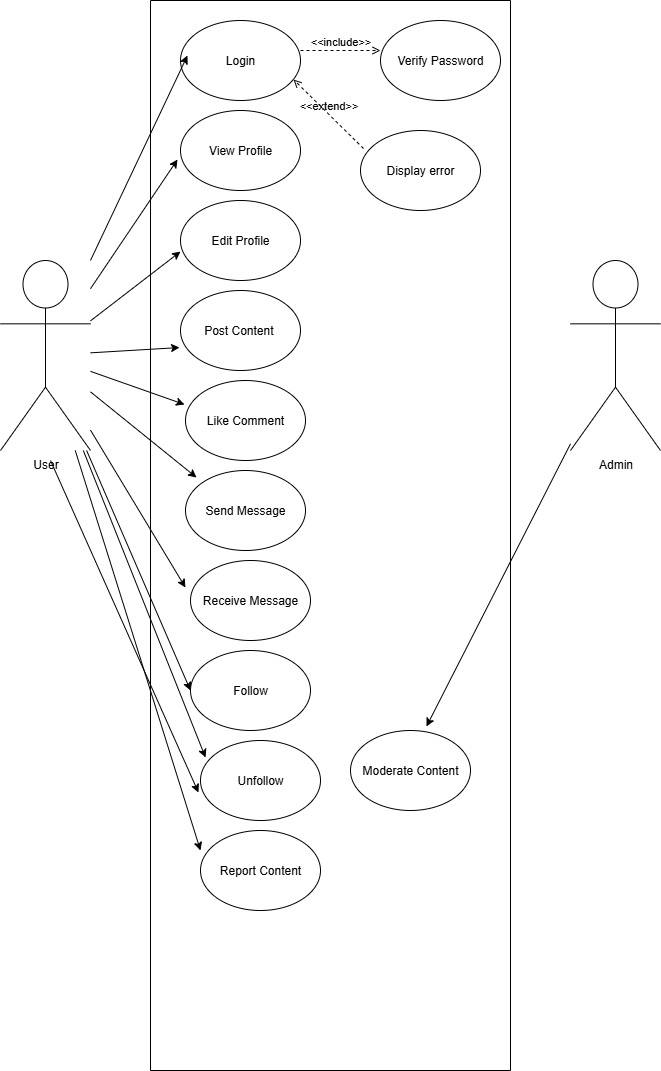

The diagram above was exported from draw.io. Its source (the exported page's mxGraphModel, read from the mxfile embedded in the PNG):
<mxGraphModel dx="2066" dy="2203" grid="1" gridSize="10" guides="1" tooltips="1" connect="1" arrows="1" fold="1" page="1" pageScale="1" pageWidth="850" pageHeight="1100" math="0" shadow="0">
  <root>
    <mxCell id="0" />
    <mxCell id="1" parent="0" />
    <mxCell id="azKI7mF5-p95uBRLpBLO-2" value="" style="swimlane;startSize=0;" vertex="1" parent="1">
      <mxGeometry x="270" y="-10" width="360" height="1070" as="geometry" />
    </mxCell>
    <mxCell id="azKI7mF5-p95uBRLpBLO-3" value="Login" style="ellipse;whiteSpace=wrap;html=1;" vertex="1" parent="azKI7mF5-p95uBRLpBLO-2">
      <mxGeometry x="30" y="20" width="120" height="80" as="geometry" />
    </mxCell>
    <mxCell id="azKI7mF5-p95uBRLpBLO-4" value="View Profile" style="ellipse;whiteSpace=wrap;html=1;" vertex="1" parent="azKI7mF5-p95uBRLpBLO-2">
      <mxGeometry x="30" y="110" width="120" height="80" as="geometry" />
    </mxCell>
    <mxCell id="azKI7mF5-p95uBRLpBLO-5" value="Edit Profile" style="ellipse;whiteSpace=wrap;html=1;" vertex="1" parent="azKI7mF5-p95uBRLpBLO-2">
      <mxGeometry x="30" y="200" width="120" height="80" as="geometry" />
    </mxCell>
    <mxCell id="azKI7mF5-p95uBRLpBLO-6" value="Post Content&amp;nbsp;" style="ellipse;whiteSpace=wrap;html=1;" vertex="1" parent="azKI7mF5-p95uBRLpBLO-2">
      <mxGeometry x="30" y="290" width="120" height="80" as="geometry" />
    </mxCell>
    <mxCell id="azKI7mF5-p95uBRLpBLO-9" value="Like Comment" style="ellipse;whiteSpace=wrap;html=1;" vertex="1" parent="azKI7mF5-p95uBRLpBLO-2">
      <mxGeometry x="35" y="380" width="120" height="80" as="geometry" />
    </mxCell>
    <mxCell id="azKI7mF5-p95uBRLpBLO-8" value="Send Message" style="ellipse;whiteSpace=wrap;html=1;" vertex="1" parent="azKI7mF5-p95uBRLpBLO-2">
      <mxGeometry x="35" y="470" width="120" height="80" as="geometry" />
    </mxCell>
    <mxCell id="azKI7mF5-p95uBRLpBLO-7" value="Receive Message" style="ellipse;whiteSpace=wrap;html=1;" vertex="1" parent="azKI7mF5-p95uBRLpBLO-2">
      <mxGeometry x="40" y="560" width="120" height="80" as="geometry" />
    </mxCell>
    <mxCell id="azKI7mF5-p95uBRLpBLO-14" value="Follow" style="ellipse;whiteSpace=wrap;html=1;" vertex="1" parent="azKI7mF5-p95uBRLpBLO-2">
      <mxGeometry x="40" y="650" width="120" height="80" as="geometry" />
    </mxCell>
    <mxCell id="azKI7mF5-p95uBRLpBLO-13" value="Verify Password" style="ellipse;whiteSpace=wrap;html=1;" vertex="1" parent="azKI7mF5-p95uBRLpBLO-2">
      <mxGeometry x="230" y="20" width="120" height="80" as="geometry" />
    </mxCell>
    <mxCell id="azKI7mF5-p95uBRLpBLO-12" value="Display error" style="ellipse;whiteSpace=wrap;html=1;" vertex="1" parent="azKI7mF5-p95uBRLpBLO-2">
      <mxGeometry x="210" y="130" width="120" height="80" as="geometry" />
    </mxCell>
    <mxCell id="azKI7mF5-p95uBRLpBLO-16" value="Unfollow" style="ellipse;whiteSpace=wrap;html=1;" vertex="1" parent="azKI7mF5-p95uBRLpBLO-2">
      <mxGeometry x="50" y="740" width="120" height="80" as="geometry" />
    </mxCell>
    <mxCell id="azKI7mF5-p95uBRLpBLO-21" value="Moderate Content" style="ellipse;whiteSpace=wrap;html=1;" vertex="1" parent="azKI7mF5-p95uBRLpBLO-2">
      <mxGeometry x="200" y="730" width="120" height="80" as="geometry" />
    </mxCell>
    <mxCell id="azKI7mF5-p95uBRLpBLO-23" value="Report Content" style="ellipse;whiteSpace=wrap;html=1;" vertex="1" parent="azKI7mF5-p95uBRLpBLO-2">
      <mxGeometry x="50" y="830" width="120" height="80" as="geometry" />
    </mxCell>
    <mxCell id="azKI7mF5-p95uBRLpBLO-39" value="&amp;lt;&amp;lt;include&amp;gt;&amp;gt;" style="html=1;verticalAlign=bottom;labelBackgroundColor=none;endArrow=open;endFill=0;dashed=1;rounded=0;" edge="1" parent="azKI7mF5-p95uBRLpBLO-2">
      <mxGeometry width="160" relative="1" as="geometry">
        <mxPoint x="150" y="50" as="sourcePoint" />
        <mxPoint x="230" y="50" as="targetPoint" />
      </mxGeometry>
    </mxCell>
    <mxCell id="azKI7mF5-p95uBRLpBLO-40" value="&amp;lt;&amp;lt;extend&amp;gt;&amp;gt;" style="html=1;verticalAlign=bottom;labelBackgroundColor=none;endArrow=open;endFill=0;dashed=1;rounded=0;entryX=0.942;entryY=0.738;entryDx=0;entryDy=0;entryPerimeter=0;exitX=0.025;exitY=0.225;exitDx=0;exitDy=0;exitPerimeter=0;" edge="1" parent="azKI7mF5-p95uBRLpBLO-2" source="azKI7mF5-p95uBRLpBLO-12" target="azKI7mF5-p95uBRLpBLO-3">
      <mxGeometry width="160" relative="1" as="geometry">
        <mxPoint x="240" y="470" as="sourcePoint" />
        <mxPoint x="400" y="470" as="targetPoint" />
      </mxGeometry>
    </mxCell>
    <mxCell id="azKI7mF5-p95uBRLpBLO-18" value="User&lt;div&gt;&lt;br&gt;&lt;/div&gt;" style="shape=umlActor;verticalLabelPosition=bottom;verticalAlign=top;html=1;outlineConnect=0;" vertex="1" parent="1">
      <mxGeometry x="120" y="250" width="90" height="190" as="geometry" />
    </mxCell>
    <mxCell id="azKI7mF5-p95uBRLpBLO-19" value="Admin&lt;div&gt;&lt;br&gt;&lt;/div&gt;" style="shape=umlActor;verticalLabelPosition=bottom;verticalAlign=top;html=1;outlineConnect=0;" vertex="1" parent="1">
      <mxGeometry x="690" y="250" width="90" height="190" as="geometry" />
    </mxCell>
    <mxCell id="azKI7mF5-p95uBRLpBLO-24" value="" style="endArrow=classic;html=1;rounded=0;entryX=0.058;entryY=0.438;entryDx=0;entryDy=0;entryPerimeter=0;" edge="1" parent="1" source="azKI7mF5-p95uBRLpBLO-18" target="azKI7mF5-p95uBRLpBLO-3">
      <mxGeometry width="50" height="50" relative="1" as="geometry">
        <mxPoint x="560" y="490" as="sourcePoint" />
        <mxPoint x="610" y="440" as="targetPoint" />
      </mxGeometry>
    </mxCell>
    <mxCell id="azKI7mF5-p95uBRLpBLO-25" value="" style="endArrow=classic;html=1;rounded=0;entryX=-0.025;entryY=0.613;entryDx=0;entryDy=0;entryPerimeter=0;" edge="1" parent="1" source="azKI7mF5-p95uBRLpBLO-18" target="azKI7mF5-p95uBRLpBLO-4">
      <mxGeometry width="50" height="50" relative="1" as="geometry">
        <mxPoint x="230" y="395" as="sourcePoint" />
        <mxPoint x="327" y="190" as="targetPoint" />
      </mxGeometry>
    </mxCell>
    <mxCell id="azKI7mF5-p95uBRLpBLO-26" value="" style="endArrow=classic;html=1;rounded=0;entryX=-0.008;entryY=0.3;entryDx=0;entryDy=0;entryPerimeter=0;" edge="1" parent="1" source="azKI7mF5-p95uBRLpBLO-18" target="azKI7mF5-p95uBRLpBLO-9">
      <mxGeometry width="50" height="50" relative="1" as="geometry">
        <mxPoint x="280" y="459" as="sourcePoint" />
        <mxPoint x="367" y="330" as="targetPoint" />
      </mxGeometry>
    </mxCell>
    <mxCell id="azKI7mF5-p95uBRLpBLO-27" value="" style="endArrow=classic;html=1;rounded=0;entryX=-0.008;entryY=0.713;entryDx=0;entryDy=0;entryPerimeter=0;" edge="1" parent="1" source="azKI7mF5-p95uBRLpBLO-18" target="azKI7mF5-p95uBRLpBLO-6">
      <mxGeometry width="50" height="50" relative="1" as="geometry">
        <mxPoint x="280" y="459" as="sourcePoint" />
        <mxPoint x="367" y="330" as="targetPoint" />
      </mxGeometry>
    </mxCell>
    <mxCell id="azKI7mF5-p95uBRLpBLO-28" value="" style="endArrow=classic;html=1;rounded=0;entryX=0;entryY=0.638;entryDx=0;entryDy=0;entryPerimeter=0;" edge="1" parent="1" source="azKI7mF5-p95uBRLpBLO-18" target="azKI7mF5-p95uBRLpBLO-5">
      <mxGeometry width="50" height="50" relative="1" as="geometry">
        <mxPoint x="280" y="459" as="sourcePoint" />
        <mxPoint x="367" y="330" as="targetPoint" />
      </mxGeometry>
    </mxCell>
    <mxCell id="azKI7mF5-p95uBRLpBLO-30" value="" style="endArrow=classic;html=1;rounded=0;entryX=0.092;entryY=0.088;entryDx=0;entryDy=0;entryPerimeter=0;" edge="1" parent="1" source="azKI7mF5-p95uBRLpBLO-18" target="azKI7mF5-p95uBRLpBLO-8">
      <mxGeometry width="50" height="50" relative="1" as="geometry">
        <mxPoint x="300" y="659" as="sourcePoint" />
        <mxPoint x="387" y="530" as="targetPoint" />
      </mxGeometry>
    </mxCell>
    <mxCell id="azKI7mF5-p95uBRLpBLO-31" value="" style="endArrow=classic;html=1;rounded=0;entryX=-0.042;entryY=0.338;entryDx=0;entryDy=0;entryPerimeter=0;" edge="1" parent="1" source="azKI7mF5-p95uBRLpBLO-18" target="azKI7mF5-p95uBRLpBLO-7">
      <mxGeometry width="50" height="50" relative="1" as="geometry">
        <mxPoint x="300" y="649" as="sourcePoint" />
        <mxPoint x="387" y="520" as="targetPoint" />
      </mxGeometry>
    </mxCell>
    <mxCell id="azKI7mF5-p95uBRLpBLO-32" value="" style="endArrow=classic;html=1;rounded=0;entryX=0;entryY=0.5;entryDx=0;entryDy=0;" edge="1" parent="1" source="azKI7mF5-p95uBRLpBLO-18" target="azKI7mF5-p95uBRLpBLO-14">
      <mxGeometry width="50" height="50" relative="1" as="geometry">
        <mxPoint x="300" y="779" as="sourcePoint" />
        <mxPoint x="387" y="650" as="targetPoint" />
      </mxGeometry>
    </mxCell>
    <mxCell id="azKI7mF5-p95uBRLpBLO-33" value="" style="endArrow=classic;html=1;rounded=0;entryX=0.042;entryY=0.213;entryDx=0;entryDy=0;entryPerimeter=0;" edge="1" parent="1" source="azKI7mF5-p95uBRLpBLO-18" target="azKI7mF5-p95uBRLpBLO-16">
      <mxGeometry width="50" height="50" relative="1" as="geometry">
        <mxPoint x="230" y="859" as="sourcePoint" />
        <mxPoint x="317" y="730" as="targetPoint" />
      </mxGeometry>
    </mxCell>
    <mxCell id="azKI7mF5-p95uBRLpBLO-34" value="" style="endArrow=classic;html=1;rounded=0;entryX=-0.017;entryY=0.65;entryDx=0;entryDy=0;entryPerimeter=0;" edge="1" parent="1" target="azKI7mF5-p95uBRLpBLO-16">
      <mxGeometry width="50" height="50" relative="1" as="geometry">
        <mxPoint x="170" y="450" as="sourcePoint" />
        <mxPoint x="377" y="770" as="targetPoint" />
      </mxGeometry>
    </mxCell>
    <mxCell id="azKI7mF5-p95uBRLpBLO-35" value="" style="endArrow=classic;html=1;rounded=0;entryX=0;entryY=0.25;entryDx=0;entryDy=0;entryPerimeter=0;" edge="1" parent="1" source="azKI7mF5-p95uBRLpBLO-18" target="azKI7mF5-p95uBRLpBLO-23">
      <mxGeometry width="50" height="50" relative="1" as="geometry">
        <mxPoint x="210" y="949" as="sourcePoint" />
        <mxPoint x="297" y="820" as="targetPoint" />
      </mxGeometry>
    </mxCell>
    <mxCell id="azKI7mF5-p95uBRLpBLO-36" value="" style="endArrow=classic;html=1;rounded=0;entryX=0.633;entryY=-0.05;entryDx=0;entryDy=0;entryPerimeter=0;" edge="1" parent="1" source="azKI7mF5-p95uBRLpBLO-19" target="azKI7mF5-p95uBRLpBLO-21">
      <mxGeometry width="50" height="50" relative="1" as="geometry">
        <mxPoint x="560" y="490" as="sourcePoint" />
        <mxPoint x="610" y="440" as="targetPoint" />
      </mxGeometry>
    </mxCell>
  </root>
</mxGraphModel>